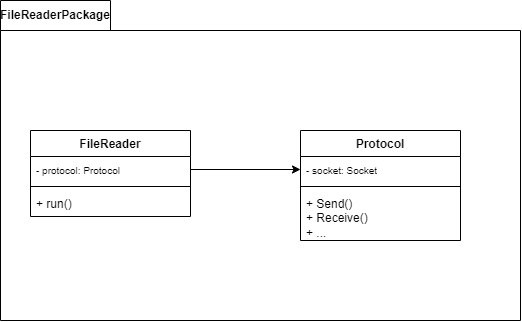

The diagram above was exported from draw.io. Its source (the exported page's mxGraphModel, read from the mxfile embedded in the PNG):
<mxGraphModel dx="1122" dy="498" grid="1" gridSize="10" guides="1" tooltips="1" connect="1" arrows="1" fold="1" page="1" pageScale="1" pageWidth="827" pageHeight="1169" math="0" shadow="0">
  <root>
    <mxCell id="0" />
    <mxCell id="1" parent="0" />
    <mxCell id="2" value="FileReaderPackage" style="shape=folder;fontStyle=1;tabWidth=110;tabHeight=30;tabPosition=left;html=1;boundedLbl=1;labelInHeader=1;container=1;collapsible=0;whiteSpace=wrap;" vertex="1" parent="1">
      <mxGeometry x="70" y="1300" width="520" height="320" as="geometry" />
    </mxCell>
    <mxCell id="3" value="" style="html=1;strokeColor=none;resizeWidth=1;resizeHeight=1;fillColor=none;part=1;connectable=0;allowArrows=0;deletable=0;whiteSpace=wrap;" vertex="1" parent="2">
      <mxGeometry width="520" height="224" relative="1" as="geometry">
        <mxPoint y="30" as="offset" />
      </mxGeometry>
    </mxCell>
    <mxCell id="4" value="FileReader" style="swimlane;fontStyle=1;align=center;verticalAlign=top;childLayout=stackLayout;horizontal=1;startSize=26;horizontalStack=0;resizeParent=1;resizeParentMax=0;resizeLast=0;collapsible=1;marginBottom=0;whiteSpace=wrap;html=1;" vertex="1" parent="2">
      <mxGeometry x="30" y="130" width="160" height="86" as="geometry" />
    </mxCell>
    <mxCell id="5" value="&lt;font style=&quot;font-size: 10px;&quot;&gt;- protocol: Protocol&lt;/font&gt;" style="text;strokeColor=none;fillColor=none;align=left;verticalAlign=top;spacingLeft=4;spacingRight=4;overflow=hidden;rotatable=0;points=[[0,0.5],[1,0.5]];portConstraint=eastwest;whiteSpace=wrap;html=1;" vertex="1" parent="4">
      <mxGeometry y="26" width="160" height="26" as="geometry" />
    </mxCell>
    <mxCell id="6" value="" style="line;strokeWidth=1;fillColor=none;align=left;verticalAlign=middle;spacingTop=-1;spacingLeft=3;spacingRight=3;rotatable=0;labelPosition=right;points=[];portConstraint=eastwest;strokeColor=inherit;" vertex="1" parent="4">
      <mxGeometry y="52" width="160" height="8" as="geometry" />
    </mxCell>
    <mxCell id="7" value="+ run()" style="text;strokeColor=none;fillColor=none;align=left;verticalAlign=top;spacingLeft=4;spacingRight=4;overflow=hidden;rotatable=0;points=[[0,0.5],[1,0.5]];portConstraint=eastwest;whiteSpace=wrap;html=1;" vertex="1" parent="4">
      <mxGeometry y="60" width="160" height="26" as="geometry" />
    </mxCell>
    <mxCell id="8" value="Protocol" style="swimlane;fontStyle=1;align=center;verticalAlign=top;childLayout=stackLayout;horizontal=1;startSize=26;horizontalStack=0;resizeParent=1;resizeParentMax=0;resizeLast=0;collapsible=1;marginBottom=0;whiteSpace=wrap;html=1;" vertex="1" parent="2">
      <mxGeometry x="300" y="130" width="160" height="110" as="geometry" />
    </mxCell>
    <mxCell id="9" value="&lt;font style=&quot;font-size: 10px;&quot;&gt;- socket: Socket&lt;/font&gt;" style="text;strokeColor=none;fillColor=none;align=left;verticalAlign=top;spacingLeft=4;spacingRight=4;overflow=hidden;rotatable=0;points=[[0,0.5],[1,0.5]];portConstraint=eastwest;whiteSpace=wrap;html=1;" vertex="1" parent="8">
      <mxGeometry y="26" width="160" height="26" as="geometry" />
    </mxCell>
    <mxCell id="10" value="" style="line;strokeWidth=1;fillColor=none;align=left;verticalAlign=middle;spacingTop=-1;spacingLeft=3;spacingRight=3;rotatable=0;labelPosition=right;points=[];portConstraint=eastwest;strokeColor=inherit;" vertex="1" parent="8">
      <mxGeometry y="52" width="160" height="8" as="geometry" />
    </mxCell>
    <mxCell id="11" value="+ Send()&lt;br&gt;+ Receive()&lt;br&gt;+ ..." style="text;strokeColor=none;fillColor=none;align=left;verticalAlign=top;spacingLeft=4;spacingRight=4;overflow=hidden;rotatable=0;points=[[0,0.5],[1,0.5]];portConstraint=eastwest;whiteSpace=wrap;html=1;" vertex="1" parent="8">
      <mxGeometry y="60" width="160" height="50" as="geometry" />
    </mxCell>
    <mxCell id="12" style="edgeStyle=orthogonalEdgeStyle;rounded=0;orthogonalLoop=1;jettySize=auto;html=1;exitX=1;exitY=0.5;exitDx=0;exitDy=0;entryX=0;entryY=0.5;entryDx=0;entryDy=0;" edge="1" parent="2" source="5" target="9">
      <mxGeometry relative="1" as="geometry" />
    </mxCell>
  </root>
</mxGraphModel>